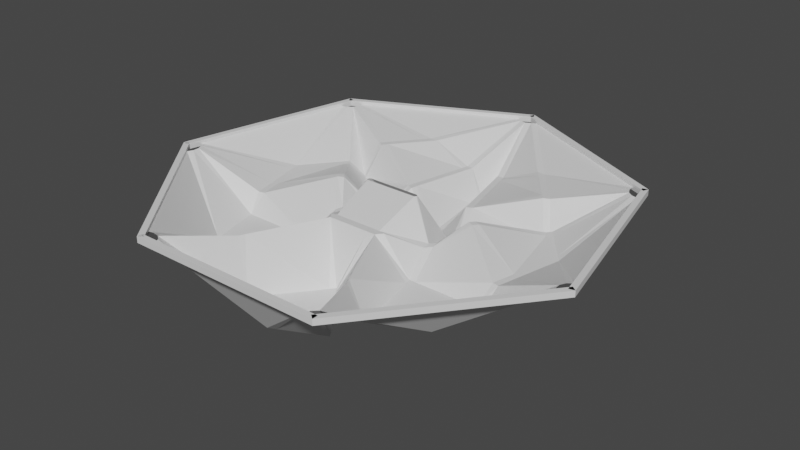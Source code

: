 # Source: model1.blend  (saved by Blender 3.2.14; exported with 4.5.12 LTS)
import bpy
from mathutils import Matrix  # noqa: F401  (used for matrix-valued properties, if any)

bpy.ops.wm.read_factory_settings(use_empty=True)
scene = bpy.context.scene
scene.name = 'Scene'

# ---- materials (node trees are filled in below, after node groups)
mat_default_obj = bpy.data.materials.new('Default OBJ')

# ---- material node trees
mat_default_obj.use_nodes = True; mat_default_obj.node_tree.nodes.clear()
_N = mat_default_obj.node_tree.nodes; _L = mat_default_obj.node_tree.links
n0 = _N.new('ShaderNodeBsdfPrincipled'); n0.name = 'Principled BSDF'; n0.location = (10, 300)
n0.distribution = 'GGX'
n0.subsurface_method = 'RANDOM_WALK_SKIN'
n0.inputs[3].default_value = 1.45
n0.inputs[27].default_value = (0.0, 0.0, 0.0, 1.0)
n0.inputs[28].default_value = 1.0
n1 = _N.new('ShaderNodeOutputMaterial'); n1.name = 'Material Output'; n1.location = (300, 300)
_L.new(n0.outputs[0], n1.inputs[0])
n1.is_active_output = True

# ---- world
world_world = bpy.data.worlds.new('World'); scene.world = world_world
world_world.use_nodes = True; world_world.node_tree.nodes.clear()
_N = world_world.node_tree.nodes; _L = world_world.node_tree.links
n0 = _N.new('ShaderNodeOutputWorld'); n0.name = 'World Output'; n0.location = (300, 300)
n1 = _N.new('ShaderNodeBackground'); n1.name = 'Background'; n1.location = (10, 300)
n1.inputs[0].default_value = (0.05088, 0.05088, 0.05088, 1.0)
_L.new(n1.outputs[0], n0.inputs[0])
n0.is_active_output = True
world_world.color = (0.05088, 0.05088, 0.05088)
world_world.use_sun_shadow = False
world_world.sun_shadow_jitter_overblur = 0.0

# ---- meshes
me_heptagon = bpy.data.meshes.new('heptagon')
me_heptagon.from_pydata([(-153.5, 318.7, -39.0), (-24.59, 480.4, -7.0), (-360.2, 318.7, -7.0), (-48.55, 318.7, -78.0), (-135.6, 318.7, -39.0), (-13.65, 471.7, -7.0), (-164.7, 304.7, -39.0), (-218.9, 236.7, -39.0), (-360.4, 304.8, -7.0), (-51.75, 304.7, -78.0), (-146.8, 304.7, -39.0), (-206.0, 230.5, -39.0), (-82.3, 170.9, -78.0), (-34.19, 318.7, -78.0), (-2.048e-05, 468.5, -7.0), (-249.2, 198.7, -117.0), (-227.9, 225.5, -39.0), (-69.36, 164.7, -78.0), (-37.39, 304.7, -78.0), (-85.49, 156.9, -78.0), (-214.9, 219.2, -39.0), (-86.49, 89.61, -117.0), (-72.55, 150.7, -78.0), (-16.13, 123.5, -156.0), (-344.9, 78.72, -78.0), (-390.9, 280.3, -7.0), (-473.8, -82.92, -7.0), (-279.5, 160.8, -78.0), (-333.7, 92.72, -78.0), (-377.3, 283.4, -7.0), (-340.9, 61.27, -78.0), (-321.6, -23.59, -78.0), (-463.3, -91.9, -7.0), (-270.5, 149.5, -78.0), (-329.8, 75.27, -78.0), (-308.6, -17.36, -78.0), (-184.9, 42.21, -39.0), (-270.5, 172.0, -78.0), (-366.3, 292.1, -7.0), (-456.8, -104.3, -7.0), (-318.4, -37.59, -78.0), (-172.0, 48.44, -39.0), (-102.6, 81.84, -117.0), (-238.3, 190.0, -117.0), (-261.6, 160.8, -78.0), (-176.0, 30.98, -39.0), (-305.4, -31.36, -78.0), (-297.1, -67.81, -78.0), (-128.0, -29.21, -78.0), (-124.0, -11.75, -78.0), (-163.0, 37.21, -39.0), (-106.6, 64.38, -117.0), (-276.6, -220.6, -117.0), (-462.9, -130.9, -7.0), (-230.6, -422.1, -7.0), (-299.9, -118.3, -117.0), (-280.6, -203.1, -117.0), (-456.8, -118.3, -7.0), (-260.5, -228.3, -117.0), (-182.0, -266.1, -117.0), (-217.1, -420.0, -7.0), (-285.6, -118.3, -117.0), (-264.4, -210.9, -117.0), (-178.8, -252.1, -117.0), (-148.3, -118.3, -117.0), (-303.1, -104.3, -117.0), (-310.8, -70.93, -78.0), (-203.3, -422.1, -7.0), (-138.3, -287.2, -39.0), (-169.1, -272.3, -117.0), (-145.1, -104.3, -117.0), (-288.8, -104.3, -117.0), (-133.9, -118.3, -117.0), (-165.9, -258.3, -117.0), (-132.2, -274.6, -39.0), (-56.95, -118.3, -39.0), (-68.12, -104.3, -39.0), (-130.7, -104.3, -117.0), (-116.8, -43.21, -78.0), (4.649e-05, -353.8, -156.0), (-186.3, -443.5, -7.0), (186.3, -443.5, -7.0), (-94.56, -308.2, -156.0), (-16.13, -346.0, -156.0), (-192.3, -430.9, -7.0), (16.13, -346.0, -156.0), (94.56, -308.2, -156.0), (193.3, -432.0, -7.0), (-85.6, -297.0, -156.0), (5.008e-05, -338.2, -156.0), (85.6, -297.0, -156.0), (6.657e-05, -189.7, -156.0), (-107.5, -302.0, -156.0), (-203.3, -422.1, -7.0), (203.3, -422.1, -7.0), (107.5, -302.0, -156.0), (-8.953, -178.4, -156.0), (-98.54, -290.8, -156.0), (8.953, -178.4, -156.0), (98.54, -290.8, -156.0), (56.95, -118.3, -39.0), (39.04, -118.3, -39.0), (5.986e-05, -167.2, -156.0), (-39.04, -118.3, -39.0), (276.6, -220.6, -117.0), (230.6, -422.1, -7.0), (462.9, -130.9, -7.0), (182.0, -266.1, -117.0), (260.5, -228.3, -117.0), (216.9, -419.0, -7.0), (280.6, -203.1, -117.0), (299.9, -118.3, -117.0), (457.8, -118.2, -7.0), (178.8, -252.1, -117.0), (264.4, -210.9, -117.0), (285.6, -118.3, -117.0), (148.3, -118.3, -117.0), (169.1, -272.3, -117.0), (138.3, -287.2, -39.0), (456.8, -104.3, -7.0), (303.1, -104.3, -117.0), (133.9, -118.3, -117.0), (132.2, -274.6, -39.0), (165.9, -258.3, -117.0), (145.1, -104.3, -117.0), (288.8, -104.3, -117.0), (116.8, -43.21, -78.0), (130.7, -104.3, -117.0), (68.12, -104.3, -39.0), (344.9, 78.72, -78.0), (473.8, -82.92, -7.0), (390.9, 280.3, -7.0), (321.6, -23.59, -78.0), (340.9, 61.27, -78.0), (462.9, -91.65, -7.0), (333.7, 92.72, -78.0), (279.5, 160.8, -78.0), (377.6, 283.8, -7.0), (308.6, -17.36, -78.0), (329.8, 75.27, -78.0), (270.5, 149.5, -78.0), (184.9, 42.21, -39.0), (318.4, -37.59, -78.0), (310.8, -70.93, -78.0), (366.3, 292.1, -7.0), (249.2, 198.7, -117.0), (270.5, 172.0, -78.0), (176.0, 30.98, -39.0), (128.0, -29.21, -78.0), (297.1, -67.81, -78.0), (305.4, -31.36, -78.0), (172.0, 48.44, -39.0), (261.6, 160.8, -78.0), (238.3, 190.0, -117.0), (102.6, 81.84, -117.0), (106.6, 64.38, -117.0), (163.0, 37.21, -39.0), (124.0, -11.75, -78.0), (153.5, 318.7, -39.0), (360.2, 318.7, -7.0), (24.59, 480.4, -7.0), (218.9, 236.7, -39.0), (164.7, 304.7, -39.0), (360.2, 304.7, -7.0), (135.6, 318.7, -39.0), (48.55, 318.7, -78.0), (12.33, 474.9, -7.0), (206.0, 230.5, -39.0), (146.8, 304.7, -39.0), (51.75, 304.7, -78.0), (82.3, 170.9, -78.0), (227.9, 225.5, -39.0), (-7.595e-05, 318.7, -156.0), (34.19, 318.7, -78.0), (85.49, 156.9, -78.0), (214.9, 219.2, -39.0), (69.36, 164.7, -78.0), (37.39, 304.7, -78.0), (-7.289e-05, 304.7, -156.0), (-2.896e-05, 131.3, -156.0), (16.13, 123.5, -156.0), (72.55, 150.7, -78.0), (86.49, 89.61, -117.0), (-62.41, 3.117, 0.0), (-58.5, 5.0, 0.0), (-5.032, 113.3, -156.0), (-92.68, 68.62, -117.0), (-63.37, -1.113, 0.0), (-113.1, -24.11, -78.0), (-60.67, -4.505, 0.0), (-54.22, -101.6, -39.0), (60.67, -4.505, 0.0), (54.22, -101.6, -39.0), (63.37, -1.113, 0.0), (113.1, -24.11, -78.0), (62.41, 3.117, 0.0), (92.68, 68.62, -117.0), (58.5, 5.0, 0.0), (5.032, 113.3, -156.0), (-1.526e-05, 506.6, -13.12), (-396.0, 315.8, -13.12), (-390.4, 304.0, -13.12), (5.695, 494.7, -13.12), (-390.4, 304.0, 0.0), (-1.526e-05, 506.6, 0.0), (5.695, 494.7, 0.0), (-493.9, -112.7, -13.12), (-481.1, -115.6, -13.12), (-383.3, 312.9, -13.12), (-493.9, -112.7, 0.0), (-481.1, -115.6, 0.0), (-396.0, 315.8, 0.0), (-383.3, 312.9, 0.0), (-493.9, -112.7, -13.12), (-209.5, -448.2, -13.12), (-483.6, -104.5, -13.12), (-219.8, -456.4, -4.768e-07), (-209.5, -448.2, -4.768e-07), (-493.9, -112.7, -4.768e-07), (-483.6, -104.5, -4.768e-07), (-219.8, -456.4, -13.12), (219.8, -443.3, -13.12), (-219.8, -443.3, -13.12), (219.8, -443.3, 0.0), (-219.8, -443.3, 0.0), (219.8, -456.4, -13.12), (493.9, -112.7, -13.12), (483.6, -104.5, -13.12), (209.5, -448.2, -13.12), (493.9, -112.7, 0.0), (483.6, -104.5, 0.0), (219.8, -456.4, 0.0), (209.5, -448.2, 0.0), (396.0, 315.8, -13.12), (383.3, 312.9, -13.12), (481.1, -115.6, -13.12), (396.0, 315.8, 0.0), (383.3, 312.9, 0.0), (481.1, -115.6, 0.0), (396.0, 315.8, -13.12), (-5.695, 494.7, -13.12), (390.4, 304.0, -13.12), (-5.695, 494.7, 0.0), (396.0, 315.8, 0.0), (390.4, 304.0, 0.0), (-384.6, 306.8, -188.1), (-483.6, -104.5, -175.0), (-483.5, -104.7, -175.0), (-384.6, 306.8, -188.1), (-483.8, -104.7, -175.0)], [(248, 245), (247, 246), (247, 249)], [(0, 2, 1), (3, 4, 5), (6, 7, 8), (0, 1, 5, 4), (2, 0, 6, 8), (9, 12, 11, 10), (9, 10, 4, 3), (10, 11, 7, 6), (13, 14, 172), (38, 16, 15), (13, 3, 5, 14), (38, 8, 7, 16), (17, 18, 178, 179), (19, 42, 43, 20), (13, 172, 178, 18), (9, 18, 17, 12), (15, 16, 20, 43), (11, 12, 19, 20), (21, 22, 23), (22, 17, 179, 23), (21, 42, 19, 22), (0, 4, 10, 6), (3, 13, 18, 9), (7, 11, 20, 16), (12, 17, 22, 19), (24, 26, 25), (27, 28, 29), (30, 31, 32), (24, 25, 29, 28), (26, 24, 30, 32), (33, 36, 35, 34), (33, 34, 28, 27), (34, 35, 31, 30), (37, 38, 15), (39, 40, 66), (37, 27, 29, 38), (39, 32, 31, 40), (41, 44, 43, 42), (45, 48, 47, 46), (37, 15, 43, 44), (33, 44, 41, 36), (66, 40, 46, 47), (35, 36, 45, 46), (49, 50, 51), (50, 41, 42, 51), (49, 48, 45, 50), (24, 28, 34, 30), (27, 37, 44, 33), (31, 35, 46, 40), (36, 41, 50, 45), (52, 54, 53), (55, 56, 57), (58, 59, 60), (52, 53, 57, 56), (54, 52, 58, 60), (61, 64, 63, 62), (61, 62, 56, 55), (62, 63, 59, 58), (65, 39, 66), (67, 69, 68), (65, 55, 57, 39), (67, 60, 59, 69), (70, 71, 47, 48), (72, 75, 74, 73), (65, 66, 47, 71), (61, 71, 70, 64), (68, 69, 73, 74), (63, 64, 72, 73), (76, 77, 78), (77, 70, 48, 78), (76, 75, 72, 77), (52, 56, 62, 58), (55, 65, 71, 61), (59, 63, 73, 69), (64, 70, 77, 72), (79, 81, 80), (82, 83, 84), (85, 86, 87), (79, 80, 84, 83), (81, 79, 85, 87), (88, 91, 90, 89), (88, 89, 83, 82), (89, 90, 86, 85), (92, 93, 68), (94, 95, 118), (92, 82, 84, 93), (94, 87, 86, 95), (96, 97, 74, 75), (98, 100, 122, 99), (92, 68, 74, 97), (88, 97, 96, 91), (118, 95, 99, 122), (90, 91, 98, 99), (101, 102, 103), (102, 96, 75, 103), (101, 100, 98, 102), (79, 83, 89, 85), (82, 92, 97, 88), (86, 90, 99, 95), (91, 96, 102, 98), (104, 106, 105), (107, 108, 109), (110, 111, 112), (104, 105, 109, 108), (106, 104, 110, 112), (113, 116, 115, 114), (113, 114, 108, 107), (114, 115, 111, 110), (117, 94, 118), (119, 120, 143), (117, 107, 109, 94), (119, 112, 111, 120), (121, 123, 122, 100), (124, 148, 149, 125), (117, 118, 122, 123), (113, 123, 121, 116), (143, 120, 125, 149), (115, 116, 124, 125), (126, 127, 128), (127, 121, 100, 128), (126, 148, 124, 127), (104, 108, 114, 110), (107, 117, 123, 113), (111, 115, 125, 120), (116, 121, 127, 124), (129, 131, 130), (132, 133, 134), (135, 136, 137), (129, 130, 134, 133), (131, 129, 135, 137), (138, 141, 140, 139), (138, 139, 133, 132), (139, 140, 136, 135), (142, 119, 143), (144, 146, 145), (142, 132, 134, 119), (144, 137, 136, 146), (147, 150, 149, 148), (151, 154, 153, 152), (142, 143, 149, 150), (138, 150, 147, 141), (145, 146, 152, 153), (140, 141, 151, 152), (155, 156, 157), (156, 147, 148, 157), (155, 154, 151, 156), (129, 133, 139, 135), (132, 142, 150, 138), (136, 140, 152, 146), (141, 147, 156, 151), (158, 160, 159), (161, 162, 163), (164, 165, 166), (158, 159, 163, 162), (160, 158, 164, 166), (167, 170, 169, 168), (167, 168, 162, 161), (168, 169, 165, 164), (171, 144, 145), (14, 173, 172), (171, 161, 163, 144), (14, 166, 165, 173), (174, 175, 153, 154), (176, 179, 178, 177), (171, 145, 153, 175), (167, 175, 174, 170), (172, 173, 177, 178), (169, 170, 176, 177), (180, 181, 182), (181, 174, 154, 182), (180, 179, 176, 181), (158, 162, 168, 164), (161, 171, 175, 167), (165, 169, 177, 173), (170, 174, 181, 176), (183, 186, 185, 184), (21, 23, 185, 186), (187, 188, 186, 183), (49, 51, 186, 188), (189, 190, 188, 187), (76, 78, 188, 190), (191, 192, 190, 189), (101, 103, 190, 192), (193, 194, 192, 191), (126, 128, 192, 194), (195, 196, 194, 193), (155, 157, 194, 196), (197, 198, 196, 195), (180, 182, 196, 198), (184, 185, 198, 197), (199, 202, 201, 200), (200, 201, 203, 211), (211, 203, 205, 204), (204, 205, 202, 199), (204, 199, 200, 211), (202, 205, 203, 201), (200, 208, 207, 206), (206, 207, 210, 209), (209, 210, 212, 211), (211, 212, 208, 200), (211, 200, 206, 209), (208, 212, 210, 207), (213, 215, 214, 220), (220, 214, 217, 216), (216, 217, 219, 218), (218, 219, 215, 213), (218, 213, 220, 216), (215, 219, 217, 214), (220, 222, 221, 225), (225, 221, 223, 231), (231, 223, 224, 216), (216, 224, 222, 220), (216, 220, 225, 231), (222, 224, 223, 221), (225, 228, 227, 226), (226, 227, 230, 229), (229, 230, 232, 231), (231, 232, 228, 225), (231, 225, 226, 229), (228, 232, 230, 227), (226, 235, 234, 233), (233, 234, 237, 236), (236, 237, 238, 229), (229, 238, 235, 226), (229, 226, 233, 236), (235, 238, 237, 234), (239, 241, 240, 199), (199, 240, 242, 204), (204, 242, 244, 243), (243, 244, 241, 239), (243, 239, 199, 204), (241, 244, 242, 240), (157, 148, 126, 194), (182, 154, 155, 196), (198, 185, 23, 179, 180), (186, 51, 42, 21), (188, 78, 48, 49), (190, 103, 75, 76), (192, 128, 100, 101)])
me_heptagon.materials.append(mat_default_obj)
me_heptagon.update()

# ---- objects
ob_heptagon = bpy.data.objects.new('heptagon', me_heptagon)

# ---- transforms, parenting, visibility, modifiers, constraints
ob_heptagon.location = (0.0, 0.0, 0.0)
ob_heptagon.scale = (0.1, 0.1, 0.1)

# ---- collection membership
scene.collection.objects.link(ob_heptagon)

# ---- scene / render settings (as saved in the file)
scene.frame_start = 1; scene.frame_end = 250; scene.frame_set(159)
scene.render.engine = 'CYCLES'
scene.cycles.sampling_pattern = 'TABULATED_SOBOL'
scene.cycles.use_light_tree = False
scene.cycles.bake_type = 'NORMAL'
scene.view_settings.view_transform = 'Filmic'
bpy.context.view_layer.update()

# ---- added for rendering (the .blend has no active camera and no usable light): camera, sun
cam_auto = bpy.data.cameras.new('AutoCamera')
cam_auto.lens = 50.0
cam_auto.sensor_width = 36.0
cam_auto.clip_end = 2260.64
ob_auto_camera = bpy.data.objects.new('AutoCamera', cam_auto)
scene.collection.objects.link(ob_auto_camera)
ob_auto_camera.location = (128.812, -152.066, 93.6432)
ob_auto_camera.rotation_euler = (1.09748, -7.21219e-08, 0.694738)
scene.camera = ob_auto_camera
light_auto_sun = bpy.data.lights.new('AutoSun', 'SUN')
light_auto_sun.energy = 3.0
light_auto_sun.angle = 0.0523599
ob_auto_sun = bpy.data.objects.new('AutoSun', light_auto_sun)
scene.collection.objects.link(ob_auto_sun)
ob_auto_sun.rotation_euler = (0.872665, 0.174533, 0.523599)
bpy.context.view_layer.update()
